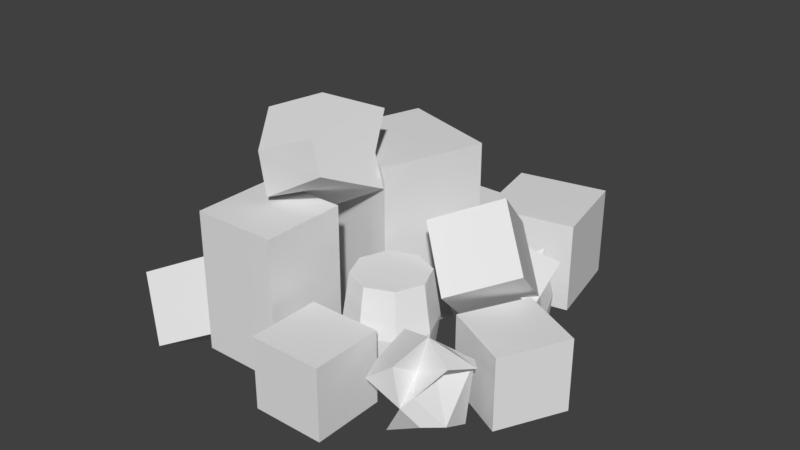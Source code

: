 # Source: TrashPile.blend  (saved by Blender 2.77.0; exported with 4.5.12 LTS)
import bpy
from mathutils import Matrix  # noqa: F401  (used for matrix-valued properties, if any)

bpy.ops.wm.read_factory_settings(use_empty=True)
scene = bpy.context.scene
scene.name = 'Scene'

# ---- collections
col_collection_1 = bpy.data.collections.new('Collection 1'); scene.collection.children.link(col_collection_1)

# ---- materials (node trees are filled in below, after node groups)
mat_material = bpy.data.materials.new('Material')
mat_material.alpha_threshold = 0.0
mat_material.use_transparent_shadow = False
mat_material.roughness = 0.5
mat_material.line_color = (0.0, 0.0, 0.0, 1.0)

# ---- material node trees

# ---- world
world_world = bpy.data.worlds.new('World'); scene.world = world_world
world_world.color = (0.05088, 0.05088, 0.05088)
world_world.use_sun_shadow = False
world_world.sun_shadow_jitter_overblur = 0.0
world_world.cycles.sampling_method = 'MANUAL'

# ---- meshes
me_cube = bpy.data.meshes.new('Cube')
me_cube.from_pydata([(2.382, 2.022, -0.3756), (2.929, 2.189, 0.9978), (3.389, 1.319, 0.4759), (4.04, 0.06625, 0.6272), (1.645, 2.299, -0.7585), (2.554, 1.319, 0.8832), (3.761, 1.695, 1.109), (1.873, 1.301, 0.09896), (1.945, 0.9146, 1.642), (2.643, 1.202, 1.531), (0.698, 1.233, 0.2473), (1.723, -0.07645, 0.4346), (2.774, -0.07767, 1.208), (1.412, 0.2318, -0.4571), (2.188, -0.1098, 0.2034), (2.882, 0.4855, 0.3535), (1.757, 0.2607, -1.186), (3.025, 0.3518, -0.2068), (3.451, -0.3946, -0.2716), (1.939, 1.271, -1.933), (3.964, 0.7423, -1.136), (3.803, 0.269, -1.221), (1.711, 1.035, -1.369), (2.214, 1.551, -1.195), (3.429, 1.98, -0.1111), (3.968, 0.6932, -0.1148), (1.395, 1.402, -1.0), (0.5239, -1.366, -1.0), (-2.244, -0.4946, -1.0), (-1.372, 2.273, -1.0), (1.395, 1.402, 3.824), (0.5239, -1.366, 3.824), (-2.244, -0.4946, 3.824), (-1.372, 2.273, 3.824), (0.346, 4.261, -1.0), (0.346, 2.261, -1.0), (-1.654, 2.261, -1.0), (-1.654, 4.261, -1.0), (0.346, 4.261, 1.0), (0.346, 2.261, 1.0), (-1.654, 2.261, 1.0), (-1.654, 4.261, 1.0), (-3.695, 3.634, -0.9836), (-3.695, 3.888, 0.8427), (-2.808, 3.266, -0.9836), (-2.628, 3.446, 0.8427), (-2.441, 2.379, -0.9836), (-2.187, 2.379, 0.8427), (-2.808, 1.492, -0.9836), (-2.628, 1.313, 0.8427), (-3.695, 1.125, -0.9836), (-3.695, 0.871, 0.8427), (-4.582, 1.492, -0.9836), (-4.761, 1.313, 0.8427), (-4.949, 2.379, -0.9836), (-5.203, 2.379, 0.8427), (-4.582, 3.266, -0.9836), (-4.761, 3.446, 0.8427), (-2.796, 3.278, 2.448), (-3.695, 3.651, 2.448), (-2.424, 2.379, 2.448), (-2.796, 1.481, 2.448), (-3.695, 1.108, 2.448), (-4.594, 1.481, 2.448), (-4.966, 2.379, 2.448), (-4.594, 3.278, 2.448), (3.762, -3.054, 0.9908), (3.097, -2.673, 0.3226), (3.795, -2.994, -0.6344), (4.1, -3.386, -0.8473), (4.551, -2.924, 0.6458), (4.289, -2.663, 0.6397), (4.308, -2.975, -0.9623), (4.331, -3.729, 0.9312), (3.903, -3.578, 0.497), (4.378, -3.799, -0.5487), (3.525, -3.778, 0.5602), (3.839, -4.297, 0.2637), (3.971, -4.222, -0.5048), (3.326, -4.399, 0.9305), (3.662, -4.56, 0.05563), (3.052, -4.304, -0.9686), (2.524, -3.966, 0.6099), (2.549, -4.435, 0.3131), (3.19, -3.724, -0.3421), (2.601, -3.11, 0.9969), (2.81, -3.713, 0.3131), (3.154, -3.037, -1.031), (3.669, -3.589, 1.448), (3.095, -3.215, 0.6725), (2.358, -3.186, 0.3344), (3.138, -2.997, -0.394), (3.035, 5.043, -0.8324), (3.527, 2.592, -0.8324), (1.075, 2.1, -0.8324), (0.5835, 4.552, -0.8324), (3.035, 5.043, 1.668), (3.527, 2.592, 1.668), (1.075, 2.1, 1.668), (0.5835, 4.552, 1.668), (1.456, -1.22, -1.011), (1.456, -1.017, 0.4448), (2.163, -1.513, -1.011), (2.306, -1.37, 0.4448), (2.456, -2.22, -1.011), (2.658, -2.22, 0.4448), (2.163, -2.927, -1.011), (2.306, -3.07, 0.4448), (1.456, -3.22, -1.011), (1.456, -3.423, 0.4448), (0.7487, -2.927, -1.011), (0.6054, -3.07, 0.4448), (0.4558, -2.22, -1.011), (0.2532, -2.22, 0.4448), (0.7487, -1.513, -1.011), (0.6054, -1.37, 0.4448), (2.172, -1.503, 1.725), (1.456, -1.207, 1.725), (2.469, -2.22, 1.725), (2.172, -2.937, 1.725), (1.456, -3.233, 1.725), (0.7392, -2.937, 1.725), (0.4424, -2.22, 1.725), (0.7392, -1.503, 1.725), (-3.195, 0.5921, -1.0), (-2.52, -1.291, -1.0), (-4.403, -1.965, -1.0), (-5.078, -0.08224, -1.0), (-3.195, 0.5921, 1.0), (-2.52, -1.291, 1.0), (-4.403, -1.965, 1.0), (-5.078, -0.08224, 1.0), (-0.2933, -2.149, -1.038), (-0.2933, -4.508, -1.038), (-2.652, -4.508, -1.038), (-2.652, -2.149, -1.038), (-0.2933, -2.149, 2.883), (-0.2933, -4.508, 2.883), (-2.652, -4.508, 2.883), (-2.652, -2.149, 2.883), (5.831, -0.9851, -1.0), (4.926, -2.769, -1.0), (3.143, -1.863, -1.0), (4.048, -0.08, -1.0), (5.831, -0.9851, 1.0), (4.926, -2.769, 1.0), (3.143, -1.863, 1.0), (4.048, -0.08, 1.0), (2.747, 1.402, 2.027), (3.935, 0.5046, 0.6914), (2.381, -0.5656, 0.028), (1.193, 0.3317, 1.363), (3.163, -0.02962, 3.36), (4.352, -0.927, 2.024), (2.798, -1.997, 1.361), (1.61, -1.1, 2.696), (2.163, -3.587, -1.0), (2.163, -5.587, -1.0), (0.1634, -5.587, -1.0), (0.1634, -3.587, -1.0), (2.163, -3.587, 1.0), (2.163, -5.587, 1.0), (0.1634, -5.587, 1.0), (0.1634, -3.587, 1.0), (0.5417, -1.43, 3.318), (0.1786, -3.214, 4.145), (-1.653, -3.214, 3.077), (-1.289, -1.43, 2.27), (-0.1758, -0.5264, 4.952), (-0.5389, -2.311, 5.779), (-2.37, -2.311, 4.975), (-2.007, -0.5264, 4.148), (-2.932, -2.447, -1.503), (-2.613, -4.24, -0.6764), (-4.315, -4.914, -1.481), (-4.635, -3.121, -2.308), (-3.932, -1.872, 0.1305), (-3.612, -3.665, 0.9574), (-5.315, -4.339, 0.1533), (-5.634, -2.546, -0.6737), (0.183, -1.302, 4.135), (-1.888, -0.7834, 3.877), (-0.1801, -3.079, 4.962), (-2.011, -3.079, 4.158), (0.3602, -2.322, 3.731), (-1.471, -2.159, 2.916)], [], [(16, 17, 14), (0, 1, 24), (18, 15, 14), (5, 1, 0), (20, 17, 16), (2, 3, 25), (22, 4, 0), (5, 2, 1), (21, 18, 17), (5, 0, 4), (7, 5, 4), (22, 7, 4), (23, 24, 20), (11, 7, 10), (15, 3, 12), (22, 10, 7), (22, 13, 10), (25, 21, 20), (13, 11, 10), (18, 3, 15), (21, 17, 20), (21, 3, 18), (2, 24, 1), (18, 14, 17), (23, 20, 19), (25, 3, 21), (22, 0, 23), (22, 23, 19), (11, 8, 7), (9, 6, 5), (15, 12, 11), (13, 14, 11), (5, 6, 2), (7, 8, 5), (0, 24, 23), (6, 3, 2), (9, 5, 8), (9, 3, 6), (12, 8, 11), (12, 3, 9), (15, 11, 14), (16, 14, 13), (20, 16, 19), (22, 16, 13), (25, 20, 24), (22, 19, 16), (12, 9, 8), (2, 25, 24), (26, 27, 28, 29), (30, 33, 32, 31), (26, 30, 31, 27), (27, 31, 32, 28), (28, 32, 33, 29), (30, 26, 29, 33), (34, 35, 36, 37), (38, 41, 40, 39), (34, 38, 39, 35), (35, 39, 40, 36), (36, 40, 41, 37), (38, 34, 37, 41), (42, 43, 45, 44), (44, 45, 47, 46), (46, 47, 49, 48), (48, 49, 51, 50), (50, 51, 53, 52), (52, 53, 55, 54), (47, 45, 58, 60), (54, 55, 57, 56), (56, 57, 43, 42), (58, 59, 65, 64, 63, 62, 61, 60), (53, 51, 62, 63), (43, 57, 65, 59), (45, 43, 59, 58), (49, 47, 60, 61), (55, 53, 63, 64), (51, 49, 61, 62), (57, 55, 64, 65), (69, 68, 72), (66, 71, 67), (68, 71, 72), (66, 88, 70), (69, 72, 75), (70, 74, 71), (71, 75, 72), (70, 88, 73), (69, 75, 78), (73, 77, 74), (75, 77, 78), (73, 88, 76), (69, 78, 81), (76, 80, 77), (78, 80, 81), (76, 88, 79), (79, 88, 82), (69, 81, 84), (79, 83, 80), (80, 84, 81), (84, 86, 87), (82, 88, 85), (69, 84, 87), (82, 86, 83), (86, 91, 87), (85, 88, 89), (69, 87, 91), (86, 89, 90), (91, 67, 68), (89, 88, 66), (69, 91, 68), (89, 67, 90), (66, 70, 71), (68, 67, 71), (70, 73, 74), (71, 74, 75), (73, 76, 77), (75, 74, 77), (76, 79, 80), (78, 77, 80), (79, 82, 83), (80, 83, 84), (84, 83, 86), (82, 85, 86), (86, 90, 91), (86, 85, 89), (91, 90, 67), (89, 66, 67), (92, 93, 94, 95), (96, 99, 98, 97), (92, 96, 97, 93), (93, 97, 98, 94), (94, 98, 99, 95), (96, 92, 95, 99), (100, 101, 103, 102), (102, 103, 105, 104), (104, 105, 107, 106), (106, 107, 109, 108), (108, 109, 111, 110), (110, 111, 113, 112), (105, 103, 116, 118), (112, 113, 115, 114), (114, 115, 101, 100), (116, 117, 123, 122, 121, 120, 119, 118), (111, 109, 120, 121), (101, 115, 123, 117), (103, 101, 117, 116), (107, 105, 118, 119), (113, 111, 121, 122), (109, 107, 119, 120), (115, 113, 122, 123), (124, 125, 126, 127), (128, 131, 130, 129), (124, 128, 129, 125), (125, 129, 130, 126), (126, 130, 131, 127), (128, 124, 127, 131), (132, 133, 134, 135), (136, 139, 138, 137), (132, 136, 137, 133), (133, 137, 138, 134), (134, 138, 139, 135), (136, 132, 135, 139), (140, 141, 142, 143), (144, 147, 146, 145), (140, 144, 145, 141), (141, 145, 146, 142), (142, 146, 147, 143), (144, 140, 143, 147), (148, 149, 150, 151), (152, 155, 154, 153), (148, 152, 153, 149), (149, 153, 154, 150), (150, 154, 155, 151), (152, 148, 151, 155), (156, 157, 158, 159), (160, 163, 162, 161), (156, 160, 161, 157), (157, 161, 162, 158), (158, 162, 163, 159), (160, 156, 159, 163), (184, 165, 166, 185), (168, 171, 170, 169), (164, 180, 168, 169, 182, 165, 184), (182, 169, 170, 183), (166, 183, 170, 171, 181, 167, 185), (180, 164, 167, 181), (172, 173, 174, 175), (176, 179, 178, 177), (172, 176, 177, 173), (173, 177, 178, 174), (174, 178, 179, 175), (176, 172, 175, 179), (168, 180, 181, 171), (165, 182, 183, 166), (164, 184, 185, 167)])
_uv = me_cube.uv_layers.new(name='UVMap')
_uv.uv.foreach_set('vector', [0.7043, 0.3715, 0.6894, 0.4091, 0.6509, 0.3901, 0.5515, 0.3816, 0.5252, 0.4049, 0.5021, 0.3722, 0.6828, 0.4332, 0.6353, 0.4357, 0.6509, 0.3901, 0.5342, 0.422, 0.5252, 0.4049, 0.5515, 0.3816, 0.7178, 0.4261, 0.6894, 0.4091, 0.7043, 0.3715, 0.7472, 0.481, 0.6844, 0.481, 0.7164, 0.456, 0.6116, 0.3557, 0.5661, 0.3845, 0.5515, 0.3816, 0.5342, 0.422, 0.4931, 0.4232, 0.5252, 0.4049, 0.7067, 0.4291, 0.6828, 0.4332, 0.6894, 0.4091, 0.5342, 0.422, 0.5515, 0.3816, 0.5661, 0.3845, 0.567, 0.4068, 0.5342, 0.422, 0.5661, 0.3845, 0.6116, 0.3557, 0.567, 0.4068, 0.5661, 0.3845, 0.7536, 0.3818, 0.7694, 0.4498, 0.7178, 0.4261, 0.5887, 0.4553, 0.567, 0.4068, 0.5913, 0.4135, 0.5627, 0.5152, 0.4931, 0.4971, 0.5453, 0.4709, 0.6116, 0.3557, 0.5913, 0.4135, 0.567, 0.4068, 0.6116, 0.3557, 0.6352, 0.4279, 0.5913, 0.4135, 0.7164, 0.456, 0.7067, 0.4291, 0.7178, 0.4261, 0.6352, 0.4279, 0.5887, 0.4553, 0.5913, 0.4135, 0.6828, 0.4332, 0.6844, 0.481, 0.6353, 0.4357, 0.7067, 0.4291, 0.6894, 0.4091, 0.7178, 0.4261, 0.7067, 0.4291, 0.6844, 0.481, 0.6828, 0.4332, 0.4931, 0.4232, 0.5021, 0.3722, 0.5252, 0.4049, 0.6828, 0.4332, 0.6509, 0.3901, 0.6894, 0.4091, 0.7536, 0.3818, 0.7178, 0.4261, 0.7312, 0.3813, 0.7164, 0.456, 0.6844, 0.481, 0.7067, 0.4291, 0.6116, 0.3557, 0.5515, 0.3816, 0.5805, 0.353, 0.7281, 0.3657, 0.7536, 0.3818, 0.7312, 0.3813, 0.5887, 0.4553, 0.5486, 0.443, 0.567, 0.4068, 0.5355, 0.4426, 0.5148, 0.442, 0.5342, 0.422, 0.5627, 0.5152, 0.5453, 0.4709, 0.5887, 0.4553, 0.6352, 0.4279, 0.5969, 0.4799, 0.5887, 0.4553, 0.5342, 0.422, 0.5148, 0.442, 0.4931, 0.4232, 0.567, 0.4068, 0.5486, 0.443, 0.5342, 0.422, 0.5515, 0.3816, 0.5021, 0.3722, 0.5805, 0.353, 0.5148, 0.442, 0.4931, 0.4971, 0.4931, 0.4232, 0.5355, 0.4426, 0.5342, 0.422, 0.5486, 0.443, 0.5355, 0.4426, 0.4931, 0.4971, 0.5148, 0.442, 0.5453, 0.4709, 0.5486, 0.443, 0.5887, 0.4553, 0.5453, 0.4709, 0.4931, 0.4971, 0.5355, 0.4426, 0.5627, 0.5152, 0.5887, 0.4553, 0.5969, 0.4799, 0.7043, 0.3715, 0.6509, 0.3901, 0.684, 0.353, 0.7178, 0.4261, 0.7043, 0.3715, 0.7312, 0.3813, 0.7281, 0.3657, 0.7043, 0.3715, 0.684, 0.353, 0.7164, 0.456, 0.7178, 0.4261, 0.7694, 0.4498, 0.7281, 0.3657, 0.7312, 0.3813, 0.7043, 0.3715, 0.5453, 0.4709, 0.5355, 0.4426, 0.5486, 0.443, 0.7472, 0.481, 0.7164, 0.456, 0.7694, 0.4498, 0.117, 0.6969, 0.2277, 0.6969, 0.2277, 0.8075, 0.117, 0.8075, 0.117, 0.5129, 0.117, 0.4023, 0.2277, 0.4023, 0.2277, 0.5129, 0.117, 0.6969, 0.117, 0.5129, 0.2277, 0.5129, 0.2277, 0.6969, 0.3383, 0.8075, 0.3383, 0.9915, 0.2277, 0.9915, 0.2277, 0.8075, 0.2277, 0.8075, 0.2277, 0.9915, 0.117, 0.9915, 0.117, 0.8075, 0.006359, 0.9915, 0.006359, 0.8075, 0.117, 0.8075, 0.117, 0.9915, 0.5958, 0.7219, 0.6917, 0.7219, 0.6917, 0.8178, 0.5958, 0.8178, 0.5958, 0.626, 0.5958, 0.5302, 0.6917, 0.5302, 0.6917, 0.626, 0.5958, 0.7219, 0.5958, 0.626, 0.6917, 0.626, 0.6917, 0.7219, 0.7876, 0.8178, 0.7876, 0.9136, 0.6917, 0.9136, 0.6917, 0.8178, 0.6917, 0.8178, 0.6917, 0.9136, 0.5958, 0.9136, 0.5958, 0.8178, 0.4999, 0.9136, 0.4999, 0.8178, 0.5958, 0.8178, 0.5958, 0.9136, 0.9923, 0.7101, 0.9053, 0.7101, 0.9053, 0.6599, 0.9923, 0.6599, 0.9923, 0.6599, 0.9053, 0.6599, 0.9053, 0.6071, 0.9923, 0.6071, 0.9923, 0.9883, 0.9053, 0.9883, 0.9053, 0.9415, 0.9923, 0.9415, 0.9923, 0.9415, 0.9053, 0.9415, 0.9053, 0.8967, 0.9923, 0.8967, 0.9923, 0.8967, 0.9053, 0.8967, 0.9053, 0.8516, 0.9923, 0.8516, 0.9923, 0.8516, 0.9053, 0.8516, 0.9053, 0.8055, 0.9923, 0.8055, 0.9053, 0.6071, 0.9053, 0.6599, 0.8292, 0.6599, 0.8292, 0.6071, 0.9923, 0.8055, 0.9053, 0.8055, 0.9053, 0.7583, 0.9923, 0.7583, 0.9923, 0.7583, 0.9053, 0.7583, 0.9053, 0.7101, 0.9923, 0.7101, 0.3268, 0.25, 0.2398, 0.337, 0.1167, 0.337, 0.02968, 0.25, 0.02968, 0.1269, 0.1167, 0.03987, 0.2398, 0.03987, 0.3268, 0.1269, 0.9053, 0.8516, 0.9053, 0.8967, 0.8292, 0.8967, 0.8292, 0.8516, 0.9053, 0.7101, 0.9053, 0.7583, 0.8292, 0.7583, 0.8292, 0.7101, 0.9053, 0.6599, 0.9053, 0.7101, 0.8292, 0.7101, 0.8292, 0.6599, 0.9053, 0.9415, 0.9053, 0.9883, 0.8292, 0.9883, 0.8292, 0.9415, 0.9053, 0.8055, 0.9053, 0.8516, 0.8292, 0.8516, 0.8292, 0.8055, 0.9053, 0.8967, 0.9053, 0.9415, 0.8292, 0.9415, 0.8292, 0.8967, 0.9053, 0.7583, 0.9053, 0.8055, 0.8292, 0.8055, 0.8292, 0.7583, 0.7281, 0.3657, 0.7536, 0.3818, 0.7312, 0.3813, 0.7164, 0.456, 0.7178, 0.4261, 0.7694, 0.4498, 0.7536, 0.3818, 0.7178, 0.4261, 0.7312, 0.3813, 0.7164, 0.456, 0.6844, 0.481, 0.7067, 0.4291, 0.7281, 0.3657, 0.7312, 0.3813, 0.7043, 0.3715, 0.7067, 0.4291, 0.6894, 0.4091, 0.7178, 0.4261, 0.7178, 0.4261, 0.7043, 0.3715, 0.7312, 0.3813, 0.7067, 0.4291, 0.6844, 0.481, 0.6828, 0.4332, 0.7281, 0.3657, 0.7043, 0.3715, 0.684, 0.353, 0.6828, 0.4332, 0.6509, 0.3901, 0.6894, 0.4091, 0.7043, 0.3715, 0.6509, 0.3901, 0.684, 0.353, 0.6828, 0.4332, 0.6844, 0.481, 0.6353, 0.4357, 0.6116, 0.3557, 0.6352, 0.4279, 0.5913, 0.4135, 0.5627, 0.5152, 0.5887, 0.4553, 0.5969, 0.4799, 0.6352, 0.4279, 0.5887, 0.4553, 0.5913, 0.4135, 0.5627, 0.5152, 0.4931, 0.4971, 0.5453, 0.4709, 0.5453, 0.4709, 0.4931, 0.4971, 0.5355, 0.4426, 0.6116, 0.3557, 0.5913, 0.4135, 0.567, 0.4068, 0.5453, 0.4709, 0.5486, 0.443, 0.5887, 0.4553, 0.5887, 0.4553, 0.567, 0.4068, 0.5913, 0.4135, 0.567, 0.4068, 0.5342, 0.422, 0.5661, 0.3845, 0.5355, 0.4426, 0.4931, 0.4971, 0.5148, 0.442, 0.6116, 0.3557, 0.567, 0.4068, 0.5661, 0.3845, 0.5355, 0.4426, 0.5342, 0.422, 0.5486, 0.443, 0.5342, 0.422, 0.5515, 0.3816, 0.5661, 0.3845, 0.5148, 0.442, 0.4931, 0.4971, 0.4931, 0.4232, 0.6116, 0.3557, 0.5661, 0.3845, 0.5515, 0.3816, 0.5342, 0.422, 0.4931, 0.4232, 0.5252, 0.4049, 0.5515, 0.3816, 0.5021, 0.3722, 0.5805, 0.353, 0.7472, 0.481, 0.6844, 0.481, 0.7164, 0.456, 0.6116, 0.3557, 0.5515, 0.3816, 0.5805, 0.353, 0.4931, 0.4232, 0.5021, 0.3722, 0.5252, 0.4049, 0.7164, 0.456, 0.7067, 0.4291, 0.7178, 0.4261, 0.7536, 0.3818, 0.7694, 0.4498, 0.7178, 0.4261, 0.7067, 0.4291, 0.6828, 0.4332, 0.6894, 0.4091, 0.7178, 0.4261, 0.6894, 0.4091, 0.7043, 0.3715, 0.6828, 0.4332, 0.6353, 0.4357, 0.6509, 0.3901, 0.7043, 0.3715, 0.6894, 0.4091, 0.6509, 0.3901, 0.5627, 0.5152, 0.5453, 0.4709, 0.5887, 0.4553, 0.6352, 0.4279, 0.5969, 0.4799, 0.5887, 0.4553, 0.5453, 0.4709, 0.5355, 0.4426, 0.5486, 0.443, 0.5887, 0.4553, 0.5486, 0.443, 0.567, 0.4068, 0.567, 0.4068, 0.5486, 0.443, 0.5342, 0.422, 0.5355, 0.4426, 0.5148, 0.442, 0.5342, 0.422, 0.5342, 0.422, 0.5252, 0.4049, 0.5515, 0.3816, 0.5342, 0.422, 0.5148, 0.442, 0.4931, 0.4232, 0.5515, 0.3816, 0.5252, 0.4049, 0.5021, 0.3722, 0.7472, 0.481, 0.7164, 0.456, 0.7694, 0.4498, 0.4511, 0.8406, 0.3802, 0.8406, 0.3802, 0.7697, 0.4511, 0.7697, 0.4511, 0.9116, 0.4511, 0.9825, 0.3802, 0.9825, 0.3802, 0.9116, 0.4511, 0.8406, 0.4511, 0.9116, 0.3802, 0.9116, 0.3802, 0.8406, 0.3092, 0.7697, 0.3092, 0.6988, 0.3802, 0.6988, 0.3802, 0.7697, 0.3802, 0.7697, 0.3802, 0.6988, 0.4511, 0.6988, 0.4511, 0.7697, 0.522, 0.6988, 0.522, 0.7697, 0.4511, 0.7697, 0.4511, 0.6988, 0.9923, 0.7101, 0.9053, 0.7101, 0.9053, 0.6599, 0.9923, 0.6599, 0.9923, 0.6599, 0.9053, 0.6599, 0.9053, 0.6071, 0.9923, 0.6071, 0.9923, 0.9883, 0.9053, 0.9883, 0.9053, 0.9415, 0.9923, 0.9415, 0.9923, 0.9415, 0.9053, 0.9415, 0.9053, 0.8967, 0.9923, 0.8967, 0.9923, 0.8967, 0.9053, 0.8967, 0.9053, 0.8516, 0.9923, 0.8516, 0.9923, 0.8516, 0.9053, 0.8516, 0.9053, 0.8055, 0.9923, 0.8055, 0.9053, 0.6071, 0.9053, 0.6599, 0.8292, 0.6599, 0.8292, 0.6071, 0.9923, 0.8055, 0.9053, 0.8055, 0.9053, 0.7583, 0.9923, 0.7583, 0.9923, 0.7583, 0.9053, 0.7583, 0.9053, 0.7101, 0.9923, 0.7101, 0.3268, 0.25, 0.2398, 0.337, 0.1167, 0.337, 0.02968, 0.25, 0.02968, 0.1269, 0.1167, 0.03987, 0.2398, 0.03987, 0.3268, 0.1269, 0.9053, 0.8516, 0.9053, 0.8967, 0.8292, 0.8967, 0.8292, 0.8516, 0.9053, 0.7101, 0.9053, 0.7583, 0.8292, 0.7583, 0.8292, 0.7101, 0.9053, 0.6599, 0.9053, 0.7101, 0.8292, 0.7101, 0.8292, 0.6599, 0.9053, 0.9415, 0.9053, 0.9883, 0.8292, 0.9883, 0.8292, 0.9415, 0.9053, 0.8055, 0.9053, 0.8516, 0.8292, 0.8516, 0.8292, 0.8055, 0.9053, 0.8967, 0.9053, 0.9415, 0.8292, 0.9415, 0.8292, 0.8967, 0.9053, 0.7583, 0.9053, 0.8055, 0.8292, 0.8055, 0.8292, 0.7583, 0.377, 0.5188, 0.448, 0.5188, 0.448, 0.5897, 0.377, 0.5897, 0.377, 0.4479, 0.377, 0.3769, 0.448, 0.3769, 0.448, 0.4479, 0.377, 0.5188, 0.377, 0.4479, 0.448, 0.4479, 0.448, 0.5188, 0.5189, 0.5897, 0.5189, 0.6606, 0.448, 0.6606, 0.448, 0.5897, 0.448, 0.5897, 0.448, 0.6606, 0.377, 0.6606, 0.377, 0.5897, 0.3061, 0.6606, 0.3061, 0.5897, 0.377, 0.5897, 0.377, 0.6606, 0.6911, 0.3053, 0.6911, 0.1947, 0.8017, 0.1947, 0.8017, 0.3053, 0.5071, 0.3053, 0.3965, 0.3053, 0.3965, 0.1947, 0.5071, 0.1947, 0.6911, 0.3053, 0.5071, 0.3053, 0.5071, 0.1947, 0.6911, 0.1947, 0.8017, 0.08402, 0.9857, 0.08402, 0.9857, 0.1947, 0.8017, 0.1947, 0.8017, 0.1947, 0.9857, 0.1947, 0.9857, 0.3053, 0.8017, 0.3053, 0.9857, 0.416, 0.8017, 0.416, 0.8017, 0.3053, 0.9857, 0.3053, 0.5958, 0.7219, 0.6917, 0.7219, 0.6917, 0.8178, 0.5958, 0.8178, 0.5958, 0.626, 0.5958, 0.5302, 0.6917, 0.5302, 0.6917, 0.626, 0.5958, 0.7219, 0.5958, 0.626, 0.6917, 0.626, 0.6917, 0.7219, 0.7876, 0.8178, 0.7876, 0.9136, 0.6917, 0.9136, 0.6917, 0.8178, 0.6917, 0.8178, 0.6917, 0.9136, 0.5958, 0.9136, 0.5958, 0.8178, 0.4999, 0.9136, 0.4999, 0.8178, 0.5958, 0.8178, 0.5958, 0.9136, 0.377, 0.5188, 0.448, 0.5188, 0.448, 0.5897, 0.377, 0.5897, 0.377, 0.4479, 0.377, 0.3769, 0.448, 0.3769, 0.448, 0.4479, 0.377, 0.5188, 0.377, 0.4479, 0.448, 0.4479, 0.448, 0.5188, 0.5189, 0.5897, 0.5189, 0.6606, 0.448, 0.6606, 0.448, 0.5897, 0.448, 0.5897, 0.448, 0.6606, 0.377, 0.6606, 0.377, 0.5897, 0.3061, 0.6606, 0.3061, 0.5897, 0.377, 0.5897, 0.377, 0.6606, 0.4511, 0.8406, 0.3802, 0.8406, 0.3802, 0.7697, 0.4511, 0.7697, 0.4511, 0.9116, 0.4511, 0.9825, 0.3802, 0.9825, 0.3802, 0.9116, 0.4511, 0.8406, 0.4511, 0.9116, 0.3802, 0.9116, 0.3802, 0.8406, 0.3092, 0.7697, 0.3092, 0.6988, 0.3802, 0.6988, 0.3802, 0.7697, 0.3802, 0.7697, 0.3802, 0.6988, 0.4511, 0.6988, 0.4511, 0.7697, 0.522, 0.6988, 0.522, 0.7697, 0.4511, 0.7697, 0.4511, 0.6988, 0.6437, 0.7219, 0.6917, 0.7219, 0.6917, 0.8178, 0.6437, 0.8178, 0.5958, 0.626, 0.5958, 0.5302, 0.6917, 0.5302, 0.6917, 0.626, 0.5958, 0.7219, 0.5958, 0.674, 0.5958, 0.626, 0.6917, 0.626, 0.6917, 0.674, 0.6917, 0.7219, 0.6437, 0.7219, 0.7876, 0.8657, 0.7876, 0.9136, 0.6917, 0.9136, 0.6917, 0.8657, 0.6917, 0.8178, 0.6917, 0.8657, 0.6917, 0.9136, 0.5958, 0.9136, 0.5958, 0.8657, 0.5958, 0.8178, 0.6437, 0.8178, 0.4999, 0.8657, 0.4999, 0.8178, 0.5958, 0.8178, 0.5958, 0.8657, 0.5958, 0.7219, 0.6917, 0.7219, 0.6917, 0.8178, 0.5958, 0.8178, 0.5958, 0.626, 0.5958, 0.5302, 0.6917, 0.5302, 0.6917, 0.626, 0.5958, 0.7219, 0.5958, 0.626, 0.6917, 0.626, 0.6917, 0.7219, 0.7876, 0.8178, 0.7876, 0.9136, 0.6917, 0.9136, 0.6917, 0.8178, 0.6917, 0.8178, 0.6917, 0.9136, 0.5958, 0.9136, 0.5958, 0.8178, 0.4999, 0.9136, 0.4999, 0.8178, 0.5958, 0.8178, 0.5958, 0.9136, 0.4999, 0.9136, 0.4999, 0.8657, 0.5958, 0.8657, 0.5958, 0.9136, 0.7876, 0.8178, 0.7876, 0.8657, 0.6917, 0.8657, 0.6917, 0.8178, 0.5958, 0.7219, 0.6437, 0.7219, 0.6437, 0.8178, 0.5958, 0.8178])
me_cube.materials.append(mat_material)
me_cube.use_remesh_preserve_volume = False
me_cube.use_remesh_preserve_attributes = False
me_cube.use_mirror_vertex_groups = False
me_cube.update()

# ---- objects
ob_cube = bpy.data.objects.new('Cube', me_cube)

# ---- transforms, parenting, visibility, modifiers, constraints
ob_cube.location = (0.0, 0.0, 0.9872)
ob_cube.lock_rotations_4d = False
ob_cube.empty_display_type = 'ARROWS'
ob_cube.lineart.crease_threshold = 0.0

# ---- collection membership
col_collection_1.objects.link(ob_cube)

# ---- scene / render settings (as saved in the file)
scene.frame_start = 1; scene.frame_end = 250; scene.frame_set(1)
scene.render.engine = 'BLENDER_EEVEE_NEXT'
scene.render.resolution_percentage = 50
scene.render.dither_intensity = 0.0
scene.cycles.use_denoising = False
scene.cycles.samples = 128
scene.cycles.sampling_pattern = 'TABULATED_SOBOL'
scene.cycles.light_sampling_threshold = 0.0
scene.cycles.use_adaptive_sampling = False
scene.cycles.use_light_tree = False
scene.cycles.blur_glossy = 0.0
scene.cycles.sample_clamp_indirect = 0.0
scene.view_settings.view_transform = 'Standard'
bpy.context.view_layer.update()

# ---- added for rendering (the .blend has no active camera and no usable light): camera, sun
cam_auto = bpy.data.cameras.new('AutoCamera')
cam_auto.lens = 50.0
cam_auto.sensor_width = 36.0
cam_auto.clip_end = 1000.0
ob_auto_camera = bpy.data.objects.new('AutoCamera', cam_auto)
scene.collection.objects.link(ob_auto_camera)
ob_auto_camera.location = (16.3852, -19.8159, 15.752)
ob_auto_camera.rotation_euler = (1.09748, -7.21219e-08, 0.694738)
scene.camera = ob_auto_camera
light_auto_sun = bpy.data.lights.new('AutoSun', 'SUN')
light_auto_sun.energy = 3.0
light_auto_sun.angle = 0.0523599
ob_auto_sun = bpy.data.objects.new('AutoSun', light_auto_sun)
scene.collection.objects.link(ob_auto_sun)
ob_auto_sun.rotation_euler = (0.872665, 0.174533, 0.523599)
bpy.context.view_layer.update()
